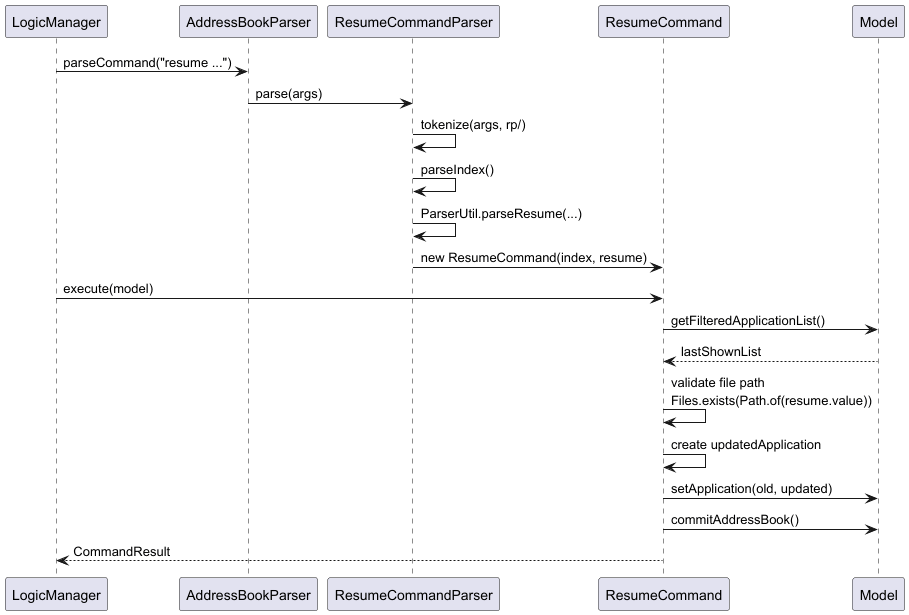

The diagram above was rendered by PlantUML. Its source (embedded in the PNG):
@startuml
participant LogicManager
participant AddressBookParser
participant ResumeCommandParser
participant ResumeCommand
participant Model

LogicManager -> AddressBookParser : parseCommand("resume ...")
AddressBookParser -> ResumeCommandParser : parse(args)

ResumeCommandParser -> ResumeCommandParser : tokenize(args, rp/)
ResumeCommandParser -> ResumeCommandParser : parseIndex()
ResumeCommandParser -> ResumeCommandParser : ParserUtil.parseResume(...)
ResumeCommandParser -> ResumeCommand : new ResumeCommand(index, resume)

LogicManager -> ResumeCommand : execute(model)

ResumeCommand -> Model : getFilteredApplicationList()
Model --> ResumeCommand : lastShownList

ResumeCommand -> ResumeCommand : validate file path\nFiles.exists(Path.of(resume.value))

ResumeCommand -> ResumeCommand : create updatedApplication

ResumeCommand -> Model : setApplication(old, updated)
ResumeCommand -> Model : commitAddressBook()

ResumeCommand --> LogicManager : CommandResult
@enduml